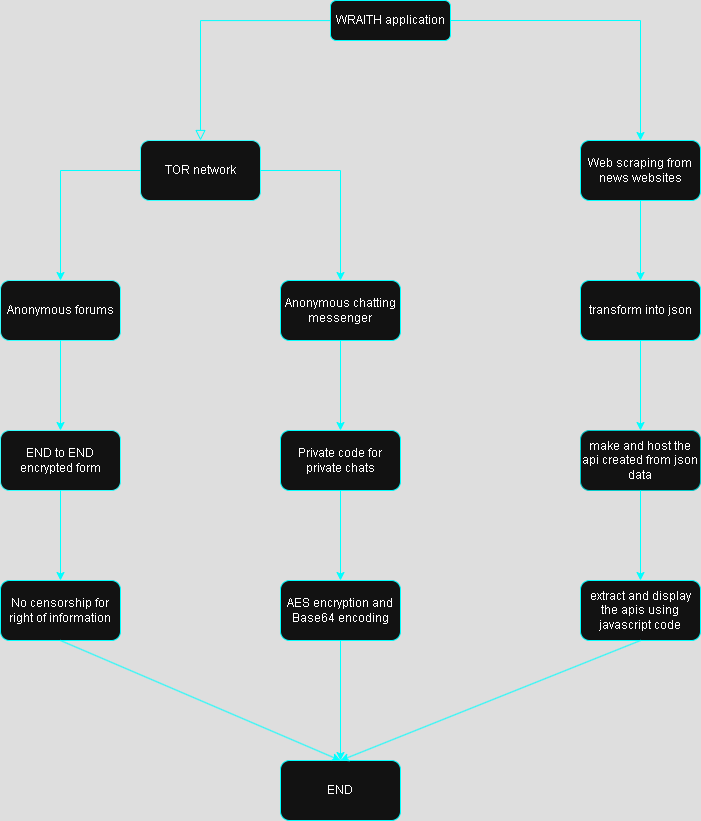

The diagram above was exported from draw.io. Its source (the exported page's mxGraphModel, read from the mxfile embedded in the PNG):
<mxGraphModel dx="1898" dy="1031" grid="1" gridSize="10" guides="1" tooltips="1" connect="1" arrows="1" fold="1" page="1" pageScale="1" pageWidth="827" pageHeight="1169" math="0" shadow="0">
  <root>
    <mxCell id="WIyWlLk6GJQsqaUBKTNV-0" />
    <mxCell id="WIyWlLk6GJQsqaUBKTNV-1" parent="WIyWlLk6GJQsqaUBKTNV-0" />
    <mxCell id="WIyWlLk6GJQsqaUBKTNV-2" value="" style="rounded=0;html=1;jettySize=auto;orthogonalLoop=1;fontSize=11;endArrow=block;endFill=0;endSize=8;strokeWidth=1;shadow=0;labelBackgroundColor=none;edgeStyle=orthogonalEdgeStyle;entryX=0.5;entryY=0;entryDx=0;entryDy=0;strokeColor=light-dark(#000000,#00FFFF);" parent="WIyWlLk6GJQsqaUBKTNV-1" source="WIyWlLk6GJQsqaUBKTNV-3" target="zYmdNmmG1sQUhVWlwFXS-0" edge="1">
      <mxGeometry relative="1" as="geometry">
        <mxPoint x="220" y="170" as="targetPoint" />
      </mxGeometry>
    </mxCell>
    <mxCell id="WIyWlLk6GJQsqaUBKTNV-3" value="WRAITH application" style="rounded=1;whiteSpace=wrap;html=1;fontSize=12;glass=0;strokeWidth=1;shadow=0;strokeColor=light-dark(#000000,#00FFFF);" parent="WIyWlLk6GJQsqaUBKTNV-1" vertex="1">
      <mxGeometry x="370" y="40" width="120" height="40" as="geometry" />
    </mxCell>
    <mxCell id="zYmdNmmG1sQUhVWlwFXS-0" value="TOR network" style="rounded=1;whiteSpace=wrap;html=1;strokeColor=light-dark(#000000,#33FFFF);" vertex="1" parent="WIyWlLk6GJQsqaUBKTNV-1">
      <mxGeometry x="180" y="180" width="120" height="60" as="geometry" />
    </mxCell>
    <mxCell id="zYmdNmmG1sQUhVWlwFXS-1" value="Anonymous forums" style="rounded=1;whiteSpace=wrap;html=1;strokeColor=light-dark(#000000,#33FFFF);" vertex="1" parent="WIyWlLk6GJQsqaUBKTNV-1">
      <mxGeometry x="40" y="320" width="120" height="60" as="geometry" />
    </mxCell>
    <mxCell id="zYmdNmmG1sQUhVWlwFXS-2" value="Anonymous chatting messenger" style="rounded=1;whiteSpace=wrap;html=1;strokeColor=light-dark(#000000,#00FFFF);" vertex="1" parent="WIyWlLk6GJQsqaUBKTNV-1">
      <mxGeometry x="320" y="320" width="120" height="60" as="geometry" />
    </mxCell>
    <mxCell id="zYmdNmmG1sQUhVWlwFXS-3" value="" style="endArrow=classic;html=1;rounded=0;exitX=1;exitY=0.5;exitDx=0;exitDy=0;entryX=0.5;entryY=0;entryDx=0;entryDy=0;strokeColor=light-dark(#000000,#00FFFF);" edge="1" parent="WIyWlLk6GJQsqaUBKTNV-1" source="zYmdNmmG1sQUhVWlwFXS-0" target="zYmdNmmG1sQUhVWlwFXS-2">
      <mxGeometry width="50" height="50" relative="1" as="geometry">
        <mxPoint x="390" y="320" as="sourcePoint" />
        <mxPoint x="440" y="270" as="targetPoint" />
        <Array as="points">
          <mxPoint x="380" y="210" />
        </Array>
      </mxGeometry>
    </mxCell>
    <mxCell id="zYmdNmmG1sQUhVWlwFXS-4" value="" style="endArrow=classic;html=1;rounded=0;entryX=0.5;entryY=0;entryDx=0;entryDy=0;exitX=0;exitY=0.5;exitDx=0;exitDy=0;strokeColor=light-dark(#000000,#00FFFF);" edge="1" parent="WIyWlLk6GJQsqaUBKTNV-1" source="zYmdNmmG1sQUhVWlwFXS-0" target="zYmdNmmG1sQUhVWlwFXS-1">
      <mxGeometry width="50" height="50" relative="1" as="geometry">
        <mxPoint x="390" y="320" as="sourcePoint" />
        <mxPoint x="440" y="270" as="targetPoint" />
        <Array as="points">
          <mxPoint x="100" y="210" />
        </Array>
      </mxGeometry>
    </mxCell>
    <mxCell id="zYmdNmmG1sQUhVWlwFXS-5" value="AES encryption and Base64 encoding" style="rounded=1;whiteSpace=wrap;html=1;strokeColor=light-dark(#000000,#00FFFF);" vertex="1" parent="WIyWlLk6GJQsqaUBKTNV-1">
      <mxGeometry x="320" y="620" width="120" height="60" as="geometry" />
    </mxCell>
    <mxCell id="zYmdNmmG1sQUhVWlwFXS-6" value="Private code for private chats" style="rounded=1;whiteSpace=wrap;html=1;strokeColor=light-dark(#000000,#00FFFF);" vertex="1" parent="WIyWlLk6GJQsqaUBKTNV-1">
      <mxGeometry x="320" y="470" width="120" height="60" as="geometry" />
    </mxCell>
    <mxCell id="zYmdNmmG1sQUhVWlwFXS-7" value="" style="endArrow=classic;html=1;rounded=0;entryX=0.5;entryY=0;entryDx=0;entryDy=0;exitX=0.5;exitY=1;exitDx=0;exitDy=0;strokeColor=light-dark(#000000,#00FFFF);" edge="1" parent="WIyWlLk6GJQsqaUBKTNV-1" source="zYmdNmmG1sQUhVWlwFXS-2" target="zYmdNmmG1sQUhVWlwFXS-6">
      <mxGeometry width="50" height="50" relative="1" as="geometry">
        <mxPoint x="380" y="410" as="sourcePoint" />
        <mxPoint x="430" y="360" as="targetPoint" />
      </mxGeometry>
    </mxCell>
    <mxCell id="zYmdNmmG1sQUhVWlwFXS-8" value="" style="endArrow=classic;html=1;rounded=0;entryX=0.5;entryY=0;entryDx=0;entryDy=0;exitX=0.5;exitY=1;exitDx=0;exitDy=0;strokeColor=light-dark(#000000,#00FFFF);" edge="1" parent="WIyWlLk6GJQsqaUBKTNV-1" source="zYmdNmmG1sQUhVWlwFXS-6" target="zYmdNmmG1sQUhVWlwFXS-5">
      <mxGeometry width="50" height="50" relative="1" as="geometry">
        <mxPoint x="380" y="550" as="sourcePoint" />
        <mxPoint x="430" y="500" as="targetPoint" />
      </mxGeometry>
    </mxCell>
    <mxCell id="zYmdNmmG1sQUhVWlwFXS-9" value="END to END encrypted form" style="rounded=1;whiteSpace=wrap;html=1;strokeColor=light-dark(#000000,#33FFFF);" vertex="1" parent="WIyWlLk6GJQsqaUBKTNV-1">
      <mxGeometry x="40" y="470" width="120" height="60" as="geometry" />
    </mxCell>
    <mxCell id="zYmdNmmG1sQUhVWlwFXS-10" value="No censorship for right of information" style="rounded=1;whiteSpace=wrap;html=1;strokeColor=light-dark(#000000,#00FFFF);" vertex="1" parent="WIyWlLk6GJQsqaUBKTNV-1">
      <mxGeometry x="40" y="620" width="120" height="60" as="geometry" />
    </mxCell>
    <mxCell id="zYmdNmmG1sQUhVWlwFXS-11" value="" style="endArrow=classic;html=1;rounded=0;entryX=0.5;entryY=0;entryDx=0;entryDy=0;exitX=0.5;exitY=1;exitDx=0;exitDy=0;strokeColor=light-dark(#000000,#00FFFF);" edge="1" parent="WIyWlLk6GJQsqaUBKTNV-1" source="zYmdNmmG1sQUhVWlwFXS-9" target="zYmdNmmG1sQUhVWlwFXS-10">
      <mxGeometry width="50" height="50" relative="1" as="geometry">
        <mxPoint x="370" y="530" as="sourcePoint" />
        <mxPoint x="420" y="480" as="targetPoint" />
      </mxGeometry>
    </mxCell>
    <mxCell id="zYmdNmmG1sQUhVWlwFXS-12" value="" style="endArrow=classic;html=1;rounded=0;entryX=0.5;entryY=0;entryDx=0;entryDy=0;exitX=0.5;exitY=1;exitDx=0;exitDy=0;strokeColor=light-dark(#000000,#00FFFF);" edge="1" parent="WIyWlLk6GJQsqaUBKTNV-1" source="zYmdNmmG1sQUhVWlwFXS-1" target="zYmdNmmG1sQUhVWlwFXS-9">
      <mxGeometry width="50" height="50" relative="1" as="geometry">
        <mxPoint x="370" y="530" as="sourcePoint" />
        <mxPoint x="420" y="480" as="targetPoint" />
      </mxGeometry>
    </mxCell>
    <mxCell id="zYmdNmmG1sQUhVWlwFXS-13" value="Web scraping from news websites" style="rounded=1;whiteSpace=wrap;html=1;strokeColor=light-dark(#000000,#00FFFF);" vertex="1" parent="WIyWlLk6GJQsqaUBKTNV-1">
      <mxGeometry x="620" y="180" width="120" height="60" as="geometry" />
    </mxCell>
    <mxCell id="zYmdNmmG1sQUhVWlwFXS-14" value="transform into json" style="rounded=1;whiteSpace=wrap;html=1;strokeColor=light-dark(#000000,#00FFFF);" vertex="1" parent="WIyWlLk6GJQsqaUBKTNV-1">
      <mxGeometry x="620" y="320" width="120" height="60" as="geometry" />
    </mxCell>
    <mxCell id="zYmdNmmG1sQUhVWlwFXS-15" value="make and host the api created from json data" style="rounded=1;whiteSpace=wrap;html=1;strokeColor=light-dark(#000000,#00CCCC);" vertex="1" parent="WIyWlLk6GJQsqaUBKTNV-1">
      <mxGeometry x="620" y="470" width="120" height="60" as="geometry" />
    </mxCell>
    <mxCell id="zYmdNmmG1sQUhVWlwFXS-16" value="" style="endArrow=classic;html=1;rounded=0;exitX=1;exitY=0.5;exitDx=0;exitDy=0;entryX=0.5;entryY=0;entryDx=0;entryDy=0;strokeColor=light-dark(#000000,#00FFFF);" edge="1" parent="WIyWlLk6GJQsqaUBKTNV-1" source="WIyWlLk6GJQsqaUBKTNV-3" target="zYmdNmmG1sQUhVWlwFXS-13">
      <mxGeometry width="50" height="50" relative="1" as="geometry">
        <mxPoint x="530" y="70" as="sourcePoint" />
        <mxPoint x="580" y="20" as="targetPoint" />
        <Array as="points">
          <mxPoint x="680" y="60" />
        </Array>
      </mxGeometry>
    </mxCell>
    <mxCell id="zYmdNmmG1sQUhVWlwFXS-17" value="" style="endArrow=classic;html=1;rounded=0;entryX=0.5;entryY=0;entryDx=0;entryDy=0;exitX=0.5;exitY=1;exitDx=0;exitDy=0;strokeColor=light-dark(#000000,#00FFFF);" edge="1" parent="WIyWlLk6GJQsqaUBKTNV-1" source="zYmdNmmG1sQUhVWlwFXS-13" target="zYmdNmmG1sQUhVWlwFXS-14">
      <mxGeometry width="50" height="50" relative="1" as="geometry">
        <mxPoint x="530" y="400" as="sourcePoint" />
        <mxPoint x="580" y="350" as="targetPoint" />
      </mxGeometry>
    </mxCell>
    <mxCell id="zYmdNmmG1sQUhVWlwFXS-18" value="" style="endArrow=classic;html=1;rounded=0;entryX=0.5;entryY=0;entryDx=0;entryDy=0;exitX=0.5;exitY=1;exitDx=0;exitDy=0;strokeColor=light-dark(#000000,#00FFFF);" edge="1" parent="WIyWlLk6GJQsqaUBKTNV-1" source="zYmdNmmG1sQUhVWlwFXS-14" target="zYmdNmmG1sQUhVWlwFXS-15">
      <mxGeometry width="50" height="50" relative="1" as="geometry">
        <mxPoint x="530" y="400" as="sourcePoint" />
        <mxPoint x="580" y="350" as="targetPoint" />
      </mxGeometry>
    </mxCell>
    <mxCell id="zYmdNmmG1sQUhVWlwFXS-19" value="extract and display the apis using javascript code" style="rounded=1;whiteSpace=wrap;html=1;strokeColor=light-dark(#000000,#00FFFF);" vertex="1" parent="WIyWlLk6GJQsqaUBKTNV-1">
      <mxGeometry x="620" y="620" width="120" height="60" as="geometry" />
    </mxCell>
    <mxCell id="zYmdNmmG1sQUhVWlwFXS-20" value="" style="endArrow=classic;html=1;rounded=0;entryX=0.5;entryY=0;entryDx=0;entryDy=0;exitX=0.5;exitY=1;exitDx=0;exitDy=0;strokeColor=light-dark(#000000,#00FFFF);" edge="1" parent="WIyWlLk6GJQsqaUBKTNV-1" source="zYmdNmmG1sQUhVWlwFXS-15" target="zYmdNmmG1sQUhVWlwFXS-19">
      <mxGeometry width="50" height="50" relative="1" as="geometry">
        <mxPoint x="530" y="540" as="sourcePoint" />
        <mxPoint x="580" y="490" as="targetPoint" />
      </mxGeometry>
    </mxCell>
    <mxCell id="zYmdNmmG1sQUhVWlwFXS-21" value="END" style="rounded=1;whiteSpace=wrap;html=1;strokeColor=light-dark(#000000,#00FFFF);" vertex="1" parent="WIyWlLk6GJQsqaUBKTNV-1">
      <mxGeometry x="320" y="800" width="120" height="60" as="geometry" />
    </mxCell>
    <mxCell id="zYmdNmmG1sQUhVWlwFXS-22" value="" style="endArrow=classic;html=1;rounded=0;entryX=0.5;entryY=0;entryDx=0;entryDy=0;exitX=0.5;exitY=1;exitDx=0;exitDy=0;strokeColor=light-dark(#000000,#00FFFF);" edge="1" parent="WIyWlLk6GJQsqaUBKTNV-1" source="zYmdNmmG1sQUhVWlwFXS-19" target="zYmdNmmG1sQUhVWlwFXS-21">
      <mxGeometry width="50" height="50" relative="1" as="geometry">
        <mxPoint x="530" y="720" as="sourcePoint" />
        <mxPoint x="580" y="670" as="targetPoint" />
      </mxGeometry>
    </mxCell>
    <mxCell id="zYmdNmmG1sQUhVWlwFXS-23" value="" style="endArrow=classic;html=1;rounded=0;exitX=0.5;exitY=1;exitDx=0;exitDy=0;strokeColor=light-dark(#000000,#00FFFF);" edge="1" parent="WIyWlLk6GJQsqaUBKTNV-1" source="zYmdNmmG1sQUhVWlwFXS-5">
      <mxGeometry width="50" height="50" relative="1" as="geometry">
        <mxPoint x="530" y="720" as="sourcePoint" />
        <mxPoint x="380" y="800" as="targetPoint" />
      </mxGeometry>
    </mxCell>
    <mxCell id="zYmdNmmG1sQUhVWlwFXS-24" value="" style="endArrow=classic;html=1;rounded=0;exitX=0.5;exitY=1;exitDx=0;exitDy=0;strokeColor=light-dark(#000000,#00FFFF);" edge="1" parent="WIyWlLk6GJQsqaUBKTNV-1" source="zYmdNmmG1sQUhVWlwFXS-10">
      <mxGeometry width="50" height="50" relative="1" as="geometry">
        <mxPoint x="530" y="720" as="sourcePoint" />
        <mxPoint x="380" y="800" as="targetPoint" />
      </mxGeometry>
    </mxCell>
  </root>
</mxGraphModel>